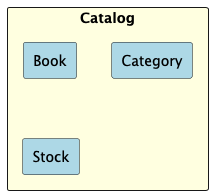

The diagram above was rendered by PlantUML. Its source (embedded in the PNG):
@startuml inventory_context
rectangle Catalog #lightyellow {
    rectangle Book #lightblue
    rectangle Category #lightblue
    rectangle Stock #lightblue
}
@enduml